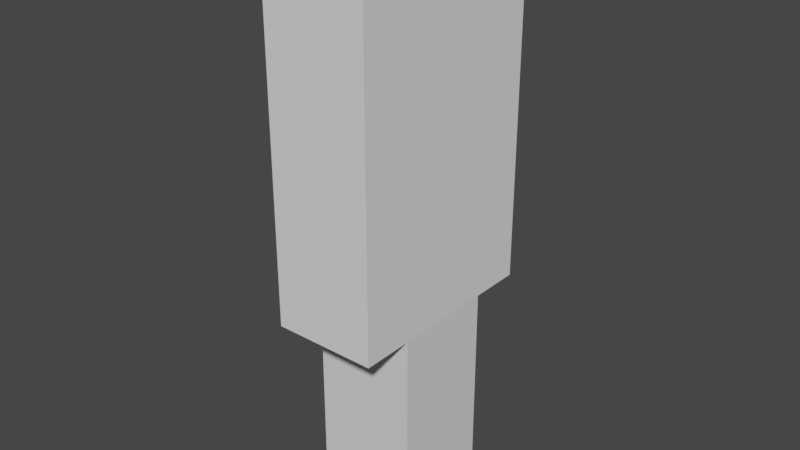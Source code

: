 # Source: SimpleTree03.blend  (saved by Blender 2.80.74; exported with 4.5.12 LTS)
import bpy
from mathutils import Matrix  # noqa: F401  (used for matrix-valued properties, if any)

bpy.ops.wm.read_factory_settings(use_empty=True)
scene = bpy.context.scene
scene.name = 'Scene'

# ---- collections
col_collection = bpy.data.collections.new('Collection'); scene.collection.children.link(col_collection)

# ---- materials (node trees are filled in below, after node groups)
mat_material = bpy.data.materials.new('Material')
mat_material.alpha_threshold = 0.0
mat_material.use_transparent_shadow = False
mat_material.line_color = (0.0, 0.0, 0.0, 1.0)

# ---- material node trees
mat_material.use_nodes = True; mat_material.node_tree.nodes.clear()
_N = mat_material.node_tree.nodes; _L = mat_material.node_tree.links
n0 = _N.new('ShaderNodeOutputMaterial'); n0.name = 'Material Output'; n0.location = (300, 300)
n1 = _N.new('ShaderNodeBsdfPrincipled'); n1.name = 'Principled BSDF'; n1.location = (10, 300)
n1.distribution = 'GGX'
n1.subsurface_method = 'BURLEY'
n1.inputs[2].default_value = 0.4
n1.inputs[3].default_value = 1.45
n1.inputs[27].default_value = (0.0, 0.0, 0.0, 1.0)
n1.inputs[28].default_value = 1.0
_L.new(n1.outputs[0], n0.inputs[0])
n0.is_active_output = True

# ---- world
world_world = bpy.data.worlds.new('World'); scene.world = world_world
world_world.use_nodes = True; world_world.node_tree.nodes.clear()
_N = world_world.node_tree.nodes; _L = world_world.node_tree.links
n0 = _N.new('ShaderNodeOutputWorld'); n0.name = 'World Output'; n0.location = (300, 300)
n1 = _N.new('ShaderNodeBackground'); n1.name = 'Background'; n1.location = (10, 300)
n1.inputs[0].default_value = (0.05088, 0.05088, 0.05088, 1.0)
_L.new(n1.outputs[0], n0.inputs[0])
n0.is_active_output = True
world_world.color = (0.05088, 0.05088, 0.05088)
world_world.use_sun_shadow = False
world_world.sun_shadow_jitter_overblur = 0.0

# ---- meshes
me_cube = bpy.data.meshes.new('Cube')
me_cube.from_pydata([(1.0, 1.0, 3.0), (1.0, 1.0, -1.0), (1.0, -1.0, 3.0), (1.0, -1.0, -1.0), (-1.0, 1.0, 3.0), (-1.0, 1.0, -1.0), (-1.0, -1.0, 3.0), (-1.0, -1.0, -1.0)], [], [(0, 4, 6, 2), (3, 2, 6, 7), (7, 6, 4, 5), (5, 1, 3, 7), (1, 0, 2, 3), (5, 4, 0, 1)])
_uv = me_cube.uv_layers.new(name='UVMap')
_uv.uv.foreach_set('vector', [0.375, 0.0, 0.625, 0.0, 0.625, 0.25, 0.375, 0.25, 0.375, 0.25, 0.625, 0.25, 0.625, 0.5, 0.375, 0.5, 0.375, 0.5, 0.625, 0.5, 0.625, 0.75, 0.375, 0.75, 0.375, 0.75, 0.625, 0.75, 0.625, 1.0, 0.375, 1.0, 0.125, 0.5, 0.375, 0.5, 0.375, 0.75, 0.125, 0.75, 0.625, 0.5, 0.875, 0.5, 0.875, 0.75, 0.625, 0.75])
me_cube.materials.append(mat_material)
me_cube.use_remesh_preserve_volume = False
me_cube.use_remesh_preserve_attributes = False
me_cube.use_mirror_vertex_groups = False
me_cube.update()
me_cube_001 = bpy.data.meshes.new('Cube.001')
me_cube_001.from_pydata([(-1.0, -2.0, -1.0), (-1.0, -2.0, 6.0), (-1.0, 2.0, -1.0), (-1.0, 2.0, 6.0), (1.0, -2.0, -1.0), (1.0, -2.0, 6.0), (1.0, 2.0, -1.0), (1.0, 2.0, 6.0)], [], [(0, 1, 3, 2), (2, 3, 7, 6), (6, 7, 5, 4), (4, 5, 1, 0), (2, 6, 4, 0), (7, 3, 1, 5)])
_uv = me_cube_001.uv_layers.new(name='UVMap')
_uv.uv.foreach_set('vector', [0.375, 0.0, 0.625, 0.0, 0.625, 0.25, 0.375, 0.25, 0.375, 0.25, 0.625, 0.25, 0.625, 0.5, 0.375, 0.5, 0.375, 0.5, 0.625, 0.5, 0.625, 0.75, 0.375, 0.75, 0.375, 0.75, 0.625, 0.75, 0.625, 1.0, 0.375, 1.0, 0.125, 0.5, 0.375, 0.5, 0.375, 0.75, 0.125, 0.75, 0.625, 0.5, 0.875, 0.5, 0.875, 0.75, 0.625, 0.75])
me_cube_001.use_remesh_preserve_volume = False
me_cube_001.use_remesh_preserve_attributes = False
me_cube_001.use_mirror_vertex_groups = False
me_cube_001.update()

# ---- objects
ob_cube = bpy.data.objects.new('Cube', me_cube)
ob_cube_001 = bpy.data.objects.new('Cube.001', me_cube_001)

# ---- transforms, parenting, visibility, modifiers, constraints
ob_cube.location = (0.0, 0.0, 1.0)
ob_cube.lock_rotations_4d = False
ob_cube.empty_display_type = 'ARROWS'
ob_cube.lineart.crease_threshold = 0.0
ob_cube_001.location = (0.0, 0.0, 5.0)
ob_cube_001.lineart.crease_threshold = 0.0

# ---- collection membership
col_collection.objects.link(ob_cube)
col_collection.objects.link(ob_cube_001)

# ---- scene / render settings (as saved in the file)
scene.frame_start = 1; scene.frame_end = 250; scene.frame_set(1)
scene.render.engine = 'BLENDER_EEVEE_NEXT'
scene.cycles.use_denoising = False
scene.cycles.samples = 128
scene.cycles.sampling_pattern = 'TABULATED_SOBOL'
scene.cycles.use_adaptive_sampling = False
scene.cycles.use_light_tree = False
scene.view_settings.view_transform = 'Filmic'
bpy.context.view_layer.update()

# ---- added for rendering (the .blend has no active camera and no usable light): camera, sun
cam_auto = bpy.data.cameras.new('AutoCamera')
cam_auto.lens = 50.0
cam_auto.sensor_width = 36.0
cam_auto.clip_end = 1000.0
ob_auto_camera = bpy.data.objects.new('AutoCamera', cam_auto)
scene.collection.objects.link(ob_auto_camera)
ob_auto_camera.location = (10.9864, -13.1837, 14.2891)
ob_auto_camera.rotation_euler = (1.09748, -7.21219e-08, 0.694738)
scene.camera = ob_auto_camera
light_auto_sun = bpy.data.lights.new('AutoSun', 'SUN')
light_auto_sun.energy = 3.0
light_auto_sun.angle = 0.0523599
ob_auto_sun = bpy.data.objects.new('AutoSun', light_auto_sun)
scene.collection.objects.link(ob_auto_sun)
ob_auto_sun.rotation_euler = (0.872665, 0.174533, 0.523599)
bpy.context.view_layer.update()
